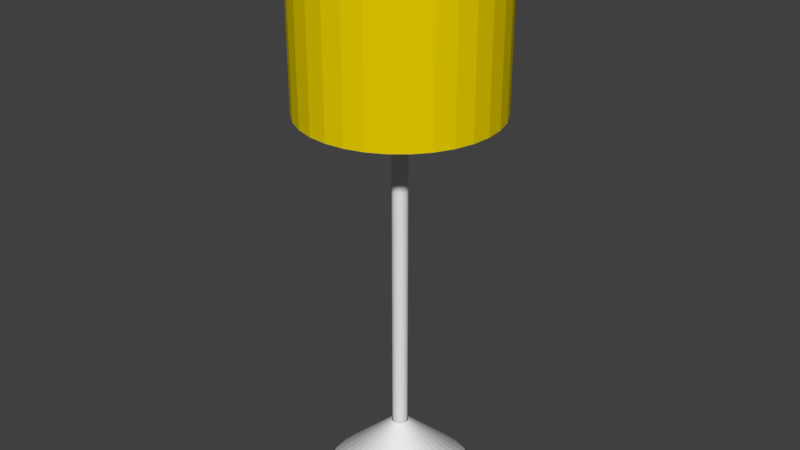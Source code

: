 # Source: Lamp.blend  (saved by Blender 2.78.0; exported with 4.5.12 LTS)
import bpy
from mathutils import Matrix  # noqa: F401  (used for matrix-valued properties, if any)

bpy.ops.wm.read_factory_settings(use_empty=True)
scene = bpy.context.scene
scene.name = 'Scene'

# ---- collections
col_collection_1 = bpy.data.collections.new('Collection 1'); scene.collection.children.link(col_collection_1)

# ---- materials (node trees are filled in below, after node groups)
mat_material_001 = bpy.data.materials.new('Material.001')
mat_material_001.alpha_threshold = 0.0
mat_material_001.use_transparent_shadow = False
mat_material_001.diffuse_color = (0.8, 0.6185, 0.0, 1.0)
mat_material_001.roughness = 0.5
mat_material_001.specular_intensity = 0.0
mat_material_002 = bpy.data.materials.new('Material.002')
mat_material_002.alpha_threshold = 0.0
mat_material_002.use_transparent_shadow = False
mat_material_002.roughness = 0.5
mat_material_002.specular_intensity = 0.0

# ---- material node trees

# ---- world
world_world = bpy.data.worlds.new('World'); scene.world = world_world
world_world.color = (0.05088, 0.05088, 0.05088)
world_world.use_sun_shadow = False
world_world.sun_shadow_jitter_overblur = 0.0
world_world.cycles.sampling_method = 'MANUAL'

# ---- meshes
me_cone = bpy.data.meshes.new('Cone')
me_cone.from_pydata([(3.866e-08, 0.1775, 0.4689), (0.03463, 0.1741, 0.4689), (0.06794, 0.164, 0.4689), (0.09863, 0.1476, 0.4689), (0.1255, 0.1255, 0.4689), (0.1476, 0.09863, 0.4689), (0.164, 0.06794, 0.4689), (0.1741, 0.03463, 0.4689), (0.1775, 2.576e-07, 0.4689), (0.1741, -0.03463, 0.4689), (0.164, -0.06794, 0.4689), (0.1476, -0.09863, 0.4689), (0.1255, -0.1255, 0.4689), (0.09863, -0.1476, 0.4689), (0.06794, -0.164, 0.4689), (0.03463, -0.1741, 0.4689), (-1.919e-08, -0.1775, 0.4689), (-0.03463, -0.1741, 0.4689), (-0.06794, -0.164, 0.4689), (-0.09863, -0.1476, 0.4689), (-0.1255, -0.1255, 0.4689), (-0.1476, -0.09863, 0.4689), (-0.164, -0.06794, 0.4689), (-0.1741, -0.03463, 0.4689), (-0.1775, 4.157e-07, 0.4689), (-0.1741, 0.03463, 0.4689), (-0.164, 0.06794, 0.4689), (-0.1476, 0.09863, 0.4689), (-0.1255, 0.1255, 0.4689), (-0.09863, 0.1476, 0.4689), (-0.06794, 0.164, 0.4689), (-0.03463, 0.1741, 0.4689), (-7.55e-08, 1.605, -0.8964), (0.3131, 1.574, -0.8964), (0.6142, 1.483, -0.8964), (0.8917, 1.335, -0.8964), (1.135, 1.135, -0.8964), (1.335, 0.8917, -0.8964), (1.483, 0.6142, -0.8964), (1.574, 0.3131, -0.8964), (1.605, -5.125e-08, -0.8964), (1.574, -0.3131, -0.8964), (1.483, -0.6142, -0.8964), (1.335, -0.8917, -0.8964), (1.135, -1.135, -0.8964), (0.8917, -1.335, -0.8964), (0.6142, -1.483, -0.8964), (0.3131, -1.574, -0.8964), (-5.985e-07, -1.605, -0.8964), (-0.3131, -1.574, -0.8964), (-0.6142, -1.483, -0.8964), (-0.8917, -1.335, -0.8964), (-1.135, -1.135, -0.8964), (-1.335, -0.8917, -0.8964), (-1.483, -0.6142, -0.8964), (-1.574, -0.3131, -0.8964), (-1.605, 1.377e-06, -0.8964), (-1.574, 0.3131, -0.8964), (-1.483, 0.6142, -0.8964), (-1.335, 0.8917, -0.8964), (-1.135, 1.135, -0.8964), (-0.8917, 1.335, -0.8964), (-0.6142, 1.483, -0.8964), (-0.3131, 1.574, -0.8964)], [], [(0, 1, 33, 32), (32, 33, 34, 35, 36, 37, 38, 39, 40, 41, 42, 43, 44, 45, 46, 47, 48, 49, 50, 51, 52, 53, 54, 55, 56, 57, 58, 59, 60, 61, 62, 63), (26, 27, 59, 58), (13, 14, 46, 45), (7, 8, 40, 39), (20, 21, 53, 52), (27, 28, 60, 59), (1, 2, 34, 33), (14, 15, 47, 46), (21, 22, 54, 53), (28, 29, 61, 60), (8, 9, 41, 40), (2, 3, 35, 34), (15, 16, 48, 47), (22, 23, 55, 54), (29, 30, 62, 61), (9, 10, 42, 41), (3, 4, 36, 35), (16, 17, 49, 48), (23, 24, 56, 55), (30, 31, 63, 62), (10, 11, 43, 42), (4, 5, 37, 36), (17, 18, 50, 49), (31, 0, 32, 63), (24, 25, 57, 56), (11, 12, 44, 43), (5, 6, 38, 37), (18, 19, 51, 50), (25, 26, 58, 57), (12, 13, 45, 44), (6, 7, 39, 38), (19, 20, 52, 51)])
me_cone.use_remesh_preserve_volume = False
me_cone.use_remesh_preserve_attributes = False
me_cone.use_mirror_vertex_groups = False
me_cone.update()
me_cylinder = bpy.data.meshes.new('Cylinder')
me_cylinder.from_pydata([(0.0, 1.0, -0.06365), (-11.68, 2.323, 3.209), (0.1951, 0.9808, -0.06365), (-11.0, 4.557, 3.209), (0.3827, 0.9239, -0.06365), (9.902, -6.616, 3.209), (0.5556, 0.8315, -0.06365), (8.421, -8.421, 3.209), (0.7071, 0.7071, -0.06365), (-11.91, 8.452e-06, 3.209), (0.8315, 0.5556, -0.06365), (11.0, -4.557, 3.209), (0.9239, 0.3827, -0.06365), (-11.68, -2.323, 3.209), (0.9808, 0.1951, -0.06365), (11.68, -2.323, 3.209), (1.0, 7.55e-08, -0.06365), (-11.0, -4.557, 3.209), (0.9808, -0.1951, -0.06365), (11.91, -2.147e-06, 3.209), (0.9239, -0.3827, -0.06365), (-9.902, -6.616, 3.209), (0.8315, -0.5556, -0.06365), (11.68, 2.323, 3.209), (0.7071, -0.7071, -0.06365), (-8.421, -8.421, 3.209), (0.5556, -0.8315, -0.06365), (11.0, 4.557, 3.209), (0.3827, -0.9239, -0.06365), (-6.616, -9.902, 3.209), (0.1951, -0.9808, -0.06365), (9.902, 6.616, 3.209), (-3.258e-07, -1.0, -0.06365), (-4.557, -11.0, 3.209), (-0.1951, -0.9808, -0.06365), (-2.323, 11.68, 3.209), (-0.3827, -0.9239, -0.06365), (-9.439e-07, 11.91, 3.209), (-0.5556, -0.8315, -0.06365), (8.421, 8.421, 3.209), (-0.7071, -0.7071, -0.06365), (-2.323, -11.68, 3.209), (-0.8315, -0.5556, -0.06365), (-4.557, 11.0, 3.209), (-0.9239, -0.3827, -0.06365), (6.616, 9.902, 3.209), (-0.9808, -0.1951, -0.06365), (-4.824e-06, -11.91, 3.209), (-1.0, 9.656e-07, -0.06365), (-6.616, 9.902, 3.209), (-0.9808, 0.1951, -0.06365), (4.557, 11.0, 3.209), (-0.9239, 0.3827, -0.06365), (2.323, -11.68, 3.209), (-0.8315, 0.5556, -0.06365), (-8.421, 8.421, 3.209), (-0.7071, 0.7071, -0.06365), (2.323, 11.68, 3.209), (-0.5556, 0.8315, -0.06365), (4.557, -11.0, 3.209), (-0.3827, 0.9239, -0.06365), (-9.902, 6.616, 3.209), (-0.1951, 0.9808, -0.06365), (6.616, -9.902, 3.209), (0.0, 1.0, 2.833), (0.1951, 0.9808, 2.833), (0.3827, 0.9239, 2.833), (0.5556, 0.8315, 2.833), (0.7071, 0.7071, 2.833), (0.8315, 0.5556, 2.833), (0.9239, 0.3827, 2.833), (0.9808, 0.1951, 2.833), (1.0, 7.55e-08, 2.833), (0.9808, -0.1951, 2.833), (0.9239, -0.3827, 2.833), (0.8315, -0.5556, 2.833), (0.7071, -0.7071, 2.833), (0.5556, -0.8315, 2.833), (0.3827, -0.9239, 2.833), (0.1951, -0.9808, 2.833), (-3.258e-07, -1.0, 2.833), (-0.1951, -0.9808, 2.833), (-0.3827, -0.9239, 2.833), (-0.5556, -0.8315, 2.833), (-0.7071, -0.7071, 2.833), (-0.8315, -0.5556, 2.833), (-0.9239, -0.3827, 2.833), (-0.9808, -0.1951, 2.833), (-1.0, 9.656e-07, 2.833), (-0.9808, 0.1951, 2.833), (-0.9239, 0.3827, 2.833), (-0.8315, 0.5556, 2.833), (-0.7071, 0.7071, 2.833), (-0.5556, 0.8315, 2.833), (-0.3827, 0.9239, 2.833), (-0.1951, 0.9808, 2.833), (-1.112e-06, 12.54, 3.44), (2.447, 12.3, 3.44), (4.8, 11.59, 3.44), (6.969, 10.43, 3.44), (8.869, 8.869, 3.44), (10.43, 6.969, 3.44), (11.59, 4.8, 3.44), (12.3, 2.447, 3.44), (12.54, -2.466e-06, 3.44), (12.3, -2.447, 3.44), (11.59, -4.8, 3.44), (10.43, -6.969, 3.44), (8.869, -8.869, 3.44), (6.969, -10.43, 3.44), (4.8, -11.59, 3.44), (2.447, -12.3, 3.44), (-5.199e-06, -12.54, 3.44), (-2.447, -12.3, 3.44), (-4.8, -11.59, 3.44), (-6.969, -10.43, 3.44), (-8.869, -8.869, 3.44), (-10.43, -6.969, 3.44), (-11.59, -4.8, 3.44), (-12.3, -2.447, 3.44), (-12.54, 8.699e-06, 3.44), (-12.3, 2.447, 3.44), (-11.59, 4.8, 3.44), (-10.43, 6.969, 3.44), (-8.869, 8.869, 3.44), (-6.969, 10.43, 3.44), (-4.8, 11.59, 3.44), (-2.447, 12.3, 3.44), (-1.112e-06, 12.54, 2.317), (2.447, 12.3, 2.317), (4.8, 11.59, 2.317), (6.969, 10.43, 2.317), (8.869, 8.869, 2.317), (10.43, 6.969, 2.317), (11.59, 4.8, 2.317), (12.3, 2.447, 2.317), (12.54, -2.466e-06, 2.317), (12.3, -2.447, 2.317), (11.59, -4.8, 2.317), (10.43, -6.969, 2.317), (8.869, -8.869, 2.317), (6.969, -10.43, 2.317), (4.8, -11.59, 2.317), (2.447, -12.3, 2.317), (-5.199e-06, -12.54, 2.317), (-2.447, -12.3, 2.317), (-4.8, -11.59, 2.317), (-6.969, -10.43, 2.317), (-8.869, -8.869, 2.317), (-10.43, -6.969, 2.317), (-11.59, -4.8, 2.317), (-12.3, -2.447, 2.317), (-12.54, 8.699e-06, 2.317), (-12.3, 2.447, 2.317), (-11.59, 4.8, 2.317), (-10.43, 6.969, 2.317), (-8.869, 8.869, 2.317), (-6.969, 10.43, 2.317), (-4.8, 11.59, 2.317), (-2.447, 12.3, 2.317), (-1.374, 0.2733, 3.372), (1.165, -0.7782, 3.372), (-1.401, 1.131e-06, 3.372), (1.294, -0.5361, 3.372), (-1.374, -0.2733, 3.372), (1.374, -0.2733, 3.372), (-1.294, -0.5361, 3.372), (1.401, -1.16e-07, 3.372), (-1.165, -0.7782, 3.372), (1.374, 0.2733, 3.372), (-0.9905, -0.9905, 3.372), (1.294, 0.5361, 3.372), (-0.7782, -1.165, 3.372), (1.165, 0.7782, 3.372), (-0.5361, -1.294, 3.372), (-0.2733, 1.374, 3.372), (0.9905, 0.9905, 3.372), (-0.2733, -1.374, 3.372), (-0.5361, 1.294, 3.372), (0.7782, 1.165, 3.372), (-5.389e-07, -1.401, 3.372), (-0.7782, 1.165, 3.372), (0.5361, 1.294, 3.372), (0.2733, -1.374, 3.372), (-0.9905, 0.9905, 3.372), (0.2733, 1.374, 3.372), (0.5361, -1.294, 3.372), (-1.165, 0.7782, 3.372), (0.7782, -1.165, 3.372), (-8.25e-08, 1.401, 3.372), (0.9905, -0.9905, 3.372), (-1.294, 0.5361, 3.372), (2.19, 11.01, 3.382), (-1.009e-06, 11.22, 3.382), (4.295, 10.37, 3.382), (6.235, 9.332, 3.382), (7.936, 7.936, 3.382), (9.332, 6.235, 3.382), (10.37, 4.295, 3.382), (11.01, 2.19, 3.382), (11.22, -2.241e-06, 3.382), (11.01, -2.19, 3.382), (10.37, -4.295, 3.382), (9.332, -6.235, 3.382), (7.936, -7.936, 3.382), (6.235, -9.332, 3.382), (4.295, -10.37, 3.382), (2.19, -11.01, 3.382), (-4.666e-06, -11.22, 3.382), (-2.19, -11.01, 3.382), (-4.295, -10.37, 3.382), (-6.235, -9.332, 3.382), (-7.936, -7.936, 3.382), (-9.332, -6.235, 3.382), (-10.37, -4.295, 3.382), (-11.01, -2.19, 3.382), (-11.22, 7.749e-06, 3.382), (-11.01, 2.19, 3.382), (-10.37, 4.295, 3.382), (-9.332, 6.235, 3.382), (-7.936, 7.936, 3.382), (-6.235, 9.332, 3.382), (-4.295, 10.37, 3.382), (-2.19, 11.01, 3.382), (-9.881, 6.602, 3.448), (-8.403, 8.403, 3.448), (4.548, -10.98, 3.448), (2.318, -11.66, 3.448), (2.318, 11.66, 3.448), (4.548, 10.98, 3.448), (-6.602, 9.881, 3.448), (-4.933e-06, -11.88, 3.448), (6.602, 9.881, 3.448), (-4.548, 10.98, 3.448), (-2.318, -11.66, 3.448), (8.403, 8.403, 3.448), (-2.318, 11.66, 3.448), (-4.548, -10.98, 3.448), (9.881, 6.602, 3.448), (-1.061e-06, 11.88, 3.448), (-6.602, -9.881, 3.448), (10.98, 4.548, 3.448), (-8.403, -8.403, 3.448), (11.66, 2.318, 3.448), (-9.881, -6.602, 3.448), (11.88, -2.354e-06, 3.448), (-10.98, -4.548, 3.448), (11.66, -2.318, 3.448), (-11.66, -2.318, 3.448), (10.98, -4.548, 3.448), (-11.88, 8.224e-06, 3.448), (9.881, -6.602, 3.448), (-11.66, 2.318, 3.448), (8.403, -8.403, 3.448), (-10.98, 4.548, 3.448), (6.602, -9.881, 3.448)], [], [(191, 160, 1, 3), (63, 7, 140, 141), (61, 3, 154, 155), (59, 63, 141, 142), (57, 37, 128, 129), (55, 61, 155, 156), (53, 59, 142, 143), (51, 57, 129, 130), (49, 55, 156, 157), (47, 53, 143, 144), (45, 51, 130, 131), (43, 49, 157, 158), (41, 47, 144, 145), (39, 45, 131, 132), (35, 43, 158, 159), (33, 41, 145, 146), (31, 39, 132, 133), (37, 35, 159, 128), (29, 33, 146, 147), (27, 31, 133, 134), (25, 29, 147, 148), (23, 27, 134, 135), (21, 25, 148, 149), (19, 23, 135, 136), (17, 21, 149, 150), (15, 19, 136, 137), (13, 17, 150, 151), (11, 15, 137, 138), (9, 13, 151, 152), (5, 11, 138, 139), (1, 9, 152, 153), (7, 5, 139, 140), (3, 1, 153, 154), (0, 2, 4, 6, 8, 10, 12, 14, 16, 18, 20, 22, 24, 26, 28, 30, 32, 34, 36, 38, 40, 42, 44, 46, 48, 50, 52, 54, 56, 58, 60, 62), (62, 95, 64, 0), (60, 94, 95, 62), (58, 93, 94, 60), (56, 92, 93, 58), (54, 91, 92, 56), (52, 90, 91, 54), (50, 89, 90, 52), (48, 88, 89, 50), (46, 87, 88, 48), (44, 86, 87, 46), (42, 85, 86, 44), (40, 84, 85, 42), (38, 83, 84, 40), (36, 82, 83, 38), (34, 81, 82, 36), (32, 80, 81, 34), (30, 79, 80, 32), (28, 78, 79, 30), (26, 77, 78, 28), (24, 76, 77, 26), (22, 75, 76, 24), (20, 74, 75, 22), (18, 73, 74, 20), (16, 72, 73, 18), (14, 71, 72, 16), (12, 70, 71, 14), (10, 69, 70, 12), (8, 68, 69, 10), (6, 67, 68, 8), (4, 66, 67, 6), (2, 65, 66, 4), (0, 64, 65, 2), (128, 96, 97, 129), (129, 97, 98, 130), (130, 98, 99, 131), (131, 99, 100, 132), (132, 100, 101, 133), (133, 101, 102, 134), (134, 102, 103, 135), (135, 103, 104, 136), (136, 104, 105, 137), (137, 105, 106, 138), (138, 106, 107, 139), (139, 107, 108, 140), (140, 108, 109, 141), (141, 109, 110, 142), (142, 110, 111, 143), (143, 111, 112, 144), (144, 112, 113, 145), (145, 113, 114, 146), (146, 114, 115, 147), (147, 115, 116, 148), (148, 116, 117, 149), (149, 117, 118, 150), (150, 118, 119, 151), (151, 119, 120, 152), (152, 120, 121, 153), (153, 121, 122, 154), (154, 122, 123, 155), (155, 123, 124, 156), (156, 124, 125, 157), (157, 125, 126, 158), (225, 224, 219, 220), (158, 126, 127, 159), (159, 127, 96, 128), (190, 161, 5, 7), (160, 162, 9, 1), (161, 163, 11, 5), (162, 164, 13, 9), (163, 165, 15, 11), (164, 166, 17, 13), (165, 167, 19, 15), (166, 168, 21, 17), (167, 169, 23, 19), (168, 170, 25, 21), (169, 171, 27, 23), (170, 172, 29, 25), (171, 173, 31, 27), (172, 174, 33, 29), (189, 175, 35, 37), (173, 176, 39, 31), (174, 177, 41, 33), (175, 178, 43, 35), (176, 179, 45, 39), (177, 180, 47, 41), (178, 181, 49, 43), (179, 182, 51, 45), (180, 183, 53, 47), (181, 184, 55, 49), (182, 185, 57, 51), (183, 186, 59, 53), (184, 187, 61, 55), (185, 189, 37, 57), (186, 188, 63, 59), (187, 191, 3, 61), (188, 190, 7, 63), (77, 76, 190, 188), (91, 90, 191, 187), (78, 77, 188, 186), (65, 64, 189, 185), (92, 91, 187, 184), (79, 78, 186, 183), (66, 65, 185, 182), (93, 92, 184, 181), (80, 79, 183, 180), (67, 66, 182, 179), (94, 93, 181, 178), (81, 80, 180, 177), (68, 67, 179, 176), (95, 94, 178, 175), (82, 81, 177, 174), (69, 68, 176, 173), (64, 95, 175, 189), (83, 82, 174, 172), (70, 69, 173, 171), (84, 83, 172, 170), (71, 70, 171, 169), (85, 84, 170, 168), (72, 71, 169, 167), (86, 85, 168, 166), (73, 72, 167, 165), (87, 86, 166, 164), (74, 73, 165, 163), (88, 87, 164, 162), (75, 74, 163, 161), (89, 88, 162, 160), (76, 75, 161, 190), (90, 89, 160, 191), (192, 193, 223, 222, 221, 220, 219, 218, 217, 216, 215, 214, 213, 212, 211, 210, 209, 208, 207, 206, 205, 204, 203, 202, 201, 200, 199, 198, 197, 196, 195, 194), (227, 226, 206, 207), (229, 228, 192, 194), (230, 225, 220, 221), (231, 227, 207, 208), (232, 229, 194, 195), (233, 230, 221, 222), (234, 231, 208, 209), (235, 232, 195, 196), (236, 233, 222, 223), (237, 234, 209, 210), (238, 235, 196, 197), (239, 236, 223, 193), (240, 237, 210, 211), (241, 238, 197, 198), (242, 240, 211, 212), (243, 241, 198, 199), (244, 242, 212, 213), (245, 243, 199, 200), (246, 244, 213, 214), (247, 245, 200, 201), (248, 246, 214, 215), (249, 247, 201, 202), (250, 248, 215, 216), (251, 249, 202, 203), (252, 250, 216, 217), (253, 251, 203, 204), (254, 252, 217, 218), (255, 253, 204, 205), (228, 239, 193, 192), (224, 254, 218, 219), (226, 255, 205, 206), (110, 109, 255, 226), (123, 122, 254, 224), (97, 96, 239, 228), (109, 108, 253, 255), (122, 121, 252, 254), (108, 107, 251, 253), (121, 120, 250, 252), (107, 106, 249, 251), (120, 119, 248, 250), (106, 105, 247, 249), (119, 118, 246, 248), (105, 104, 245, 247), (118, 117, 244, 246), (104, 103, 243, 245), (117, 116, 242, 244), (103, 102, 241, 243), (116, 115, 240, 242), (102, 101, 238, 241), (115, 114, 237, 240), (96, 127, 236, 239), (101, 100, 235, 238), (114, 113, 234, 237), (127, 126, 233, 236), (100, 99, 232, 235), (113, 112, 231, 234), (126, 125, 230, 233), (99, 98, 229, 232), (112, 111, 227, 231), (125, 124, 225, 230), (98, 97, 228, 229), (111, 110, 226, 227), (124, 123, 224, 225)])
me_cylinder.polygons.foreach_set('material_index', [0, 0, 0, 0, 0, 0, 0, 0, 0, 0, 0, 0, 0, 0, 0, 0, 0, 0, 0, 0, 0, 0, 0, 0, 0, 0, 0, 0, 0, 0, 0, 0, 0, 0, 1, 1, 1, 1, 1, 1, 1, 1, 1, 1, 1, 1, 1, 1, 1, 1, 1, 1, 1, 1, 1, 1, 1, 1, 1, 1, 1, 1, 1, 1, 1, 1, 0, 0, 0, 0, 0, 0, 0, 0, 0, 0, 0, 0, 0, 0, 0, 0, 0, 0, 0, 0, 0, 0, 0, 0, 0, 0, 0, 0, 0, 0, 0, 0, 0, 0, 0, 0, 0, 0, 0, 0, 0, 0, 0, 0, 0, 0, 0, 0, 0, 0, 0, 0, 0, 0, 0, 0, 0, 0, 0, 0, 0, 0, 0, 0, 0, 0, 0, 0, 0, 0, 0, 0, 0, 0, 0, 0, 0, 0, 0, 0, 0, 0, 0, 0, 0, 0, 0, 0, 0, 0, 0, 0, 0, 0, 0, 0, 0, 0, 0, 0, 0, 0, 0, 0, 0, 0, 0, 0, 0, 0, 0, 0, 0, 0, 0, 0, 0, 0, 0, 0, 0, 0, 0, 0, 0, 0, 0, 0, 0, 0, 0, 0, 0, 0, 0, 0, 0, 0, 0, 0, 0, 0, 0, 0, 0, 0, 0, 0, 0, 0, 0, 0, 0, 0, 0, 0, 0, 0, 0, 0])
me_cylinder.materials.append(mat_material_001)
me_cylinder.materials.append(mat_material_002)
me_cylinder.use_remesh_preserve_volume = False
me_cylinder.use_remesh_preserve_attributes = False
me_cylinder.use_mirror_vertex_groups = False
me_cylinder.update()

# ---- objects
ob_cone = bpy.data.objects.new('Cone', me_cone)
ob_cylinder = bpy.data.objects.new('Cylinder', me_cylinder)

# ---- transforms, parenting, visibility, modifiers, constraints
ob_cone.location = (0.0, 0.0, -0.02445)
ob_cone.lineart.crease_threshold = 0.0
ob_cylinder.location = (0.0, 0.0, 0.0)
ob_cylinder.scale = (0.161, 0.161, 3.207)
ob_cylinder.lineart.crease_threshold = 0.0

# ---- collection membership
col_collection_1.objects.link(ob_cone)
col_collection_1.objects.link(ob_cylinder)

# ---- scene / render settings (as saved in the file)
scene.frame_start = 1; scene.frame_end = 250; scene.frame_set(1)
scene.render.engine = 'BLENDER_EEVEE_NEXT'
scene.render.resolution_percentage = 50
scene.render.dither_intensity = 0.0
scene.cycles.use_denoising = False
scene.cycles.samples = 128
scene.cycles.sampling_pattern = 'TABULATED_SOBOL'
scene.cycles.light_sampling_threshold = 0.0
scene.cycles.use_adaptive_sampling = False
scene.cycles.use_light_tree = False
scene.cycles.blur_glossy = 0.0
scene.cycles.sample_clamp_indirect = 0.0
scene.view_settings.view_transform = 'Standard'
bpy.context.view_layer.update()

# ---- added for rendering (the .blend has no active camera and no usable light): camera, sun
cam_auto = bpy.data.cameras.new('AutoCamera')
cam_auto.lens = 50.0
cam_auto.sensor_width = 36.0
cam_auto.clip_end = 1000.0
ob_auto_camera = bpy.data.objects.new('AutoCamera', cam_auto)
scene.collection.objects.link(ob_auto_camera)
ob_auto_camera.location = (12.2771, -14.7325, 14.889)
ob_auto_camera.rotation_euler = (1.09748, -7.21219e-08, 0.694738)
scene.camera = ob_auto_camera
light_auto_sun = bpy.data.lights.new('AutoSun', 'SUN')
light_auto_sun.energy = 3.0
light_auto_sun.angle = 0.0523599
ob_auto_sun = bpy.data.objects.new('AutoSun', light_auto_sun)
scene.collection.objects.link(ob_auto_sun)
ob_auto_sun.rotation_euler = (0.872665, 0.174533, 0.523599)
bpy.context.view_layer.update()
